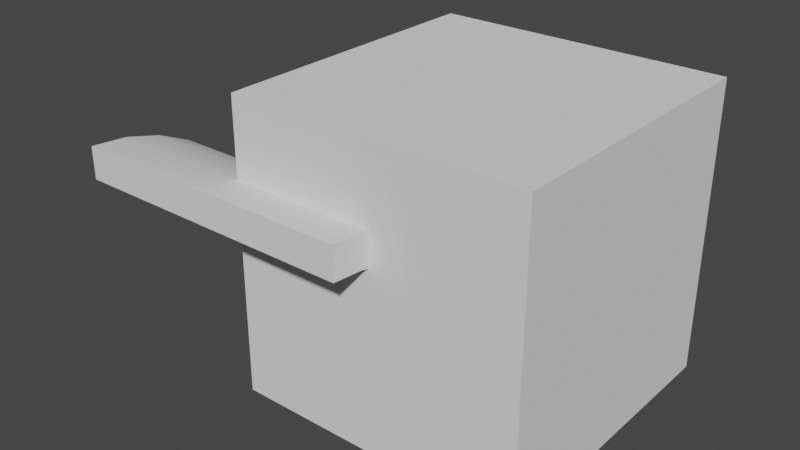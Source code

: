 # Source: CurvedHole.blend  (saved by Blender 2.82.7; exported with 4.5.12 LTS)
import bpy
from mathutils import Matrix  # noqa: F401  (used for matrix-valued properties, if any)

bpy.ops.wm.read_factory_settings(use_empty=True)
scene = bpy.context.scene
scene.name = 'Scene'

# ---- collections
col_collection = bpy.data.collections.new('Collection'); scene.collection.children.link(col_collection)

# ---- node groups
ng_auto_smooth = bpy.data.node_groups.new('Auto Smooth', 'GeometryNodeTree')
_s = ng_auto_smooth.interface.new_socket(name='Geometry', in_out='OUTPUT', socket_type='NodeSocketGeometry')
_s = ng_auto_smooth.interface.new_socket(name='Geometry', in_out='INPUT', socket_type='NodeSocketGeometry')
_s = ng_auto_smooth.interface.new_socket(name='Angle', in_out='INPUT', socket_type='NodeSocketFloat')
_s.subtype = 'ANGLE'
_s.min_value = 0.0
_s.max_value = 3.142
ng_auto_smooth.is_modifier = True
_N = ng_auto_smooth.nodes; _L = ng_auto_smooth.links
n0 = _N.new('NodeGroupOutput'); n0.name = 'Group Output'; n0.location = (480, -100)
n1 = _N.new('NodeGroupInput'); n1.name = 'Group Input'; n1.location = (-420, -300)
n2 = _N.new('NodeGroupInput'); n2.name = 'Group Input.001'; n2.location = (-60, -100)
n3 = _N.new('GeometryNodeSetShadeSmooth'); n3.name = 'Set Shade Smooth'; n3.location = (120, -100)
n3.domain = 'EDGE'
n4 = _N.new('GeometryNodeSetShadeSmooth'); n4.name = 'Set Shade Smooth.001'; n4.location = (300, -100)
n5 = _N.new('GeometryNodeInputMeshEdgeAngle'); n5.name = 'Edge Angle'; n5.location = (-420, -220)
n6 = _N.new('GeometryNodeInputEdgeSmooth'); n6.name = 'Is Edge Smooth'; n6.location = (-60, -160)
n7 = _N.new('GeometryNodeInputShadeSmooth'); n7.name = 'Is Face Smooth'; n7.location = (-240, -340)
n8 = _N.new('FunctionNodeBooleanMath'); n8.name = 'Boolean Math'; n8.location = (-60, -220)
n9 = _N.new('FunctionNodeCompare'); n9.name = 'Compare'; n9.location = (-240, -180)
n9.operation = 'LESS_EQUAL'
_L.new(n5.outputs[0], n9.inputs[0])
_L.new(n4.outputs[0], n0.inputs[0])
_L.new(n1.outputs[1], n9.inputs[1])
_L.new(n9.outputs[0], n8.inputs[0])
_L.new(n7.outputs[0], n8.inputs[1])
_L.new(n2.outputs[0], n3.inputs[0])
_L.new(n6.outputs[0], n3.inputs[1])
_L.new(n3.outputs[0], n4.inputs[0])
_L.new(n8.outputs[0], n3.inputs[2])
n0.is_active_output = True

# ---- world
world_world = bpy.data.worlds.new('World'); scene.world = world_world
world_world.use_nodes = True; world_world.node_tree.nodes.clear()
_N = world_world.node_tree.nodes; _L = world_world.node_tree.links
n0 = _N.new('ShaderNodeOutputWorld'); n0.name = 'World Output'; n0.location = (300, 300)
n1 = _N.new('ShaderNodeBackground'); n1.name = 'Background'; n1.location = (10, 300)
n1.inputs[0].default_value = (0.05088, 0.05088, 0.05088, 1.0)
_L.new(n1.outputs[0], n0.inputs[0])
n0.is_active_output = True
world_world.color = (0.05088, 0.05088, 0.05088)
world_world.use_sun_shadow = False
world_world.sun_shadow_jitter_overblur = 0.0

# ---- meshes
me_plane_001 = bpy.data.meshes.new('Plane.001')
me_plane_001.from_pydata([(-0.5, -2.225e-07, 1.0), (-0.5, -2.225e-07, 0.0), (0.5, 1.033e-07, 1.0), (0.5, 1.033e-07, 0.0), (-0.5, 0.1111, 1.0), (-0.5, 0.1111, 0.0), (-0.5, -2.225e-07, 0.8889), (-0.5, -2.225e-07, 0.7778), (-0.5, -2.225e-07, 0.6667), (-0.5, -2.225e-07, 0.5556), (-0.5, -2.225e-07, 0.4444), (-0.5, -2.225e-07, 0.3333), (-0.5, -2.225e-07, 0.2222), (-0.5, -2.225e-07, 0.1111), (0.3889, 6.711e-08, 1.0), (0.2778, 3.091e-08, 1.0), (0.1667, -5.298e-09, 1.0), (0.05556, -4.15e-08, 1.0), (-0.05556, -7.771e-08, 1.0), (-0.1667, -1.139e-07, 1.0), (-0.2778, -1.501e-07, 1.0), (-0.3889, -1.863e-07, 1.0), (-0.3889, -1.863e-07, 0.0), (-0.2778, -1.501e-07, 0.0), (-0.1667, -1.139e-07, 0.0), (-0.05556, -7.771e-08, 0.0), (0.05556, -4.15e-08, 0.0), (0.1667, -5.298e-09, 0.0), (0.2778, 3.091e-08, 0.0), (0.3889, 6.711e-08, 0.0), (0.5, 1.033e-07, 0.8889), (0.5, 1.033e-07, 0.7778), (0.5, 1.033e-07, 0.6667), (0.5, 1.033e-07, 0.5556), (0.5, 1.033e-07, 0.4444), (0.5, 1.033e-07, 0.3333), (0.5, 1.033e-07, 0.2222), (0.5, 1.033e-07, 0.1111), (0.5, 0.1111, 1.0), (0.5, 0.1111, 0.0), (-0.3889, 0.1111, 1.0), (-0.2778, 0.1111, 1.0), (-0.1667, 0.1111, 1.0), (-0.05556, 0.1111, 1.0), (0.05556, 0.1111, 1.0), (0.1667, 0.1111, 1.0), (0.2778, 0.1111, 1.0), (0.3889, 0.1111, 1.0), (0.3889, 0.1111, 0.0), (0.2778, 0.1111, 0.0), (0.1667, 0.1111, 0.0), (0.05556, 0.1111, 0.0), (-0.05556, 0.1111, 0.0), (-0.1667, 0.1111, 0.0), (-0.2778, 0.1111, 0.0), (-0.3889, 0.1111, 0.0), (-0.5, 0.1111, 0.1111), (-0.5, 0.1111, 0.2222), (-0.5, 0.1111, 0.3333), (-0.5, 0.1111, 0.4444), (-0.5, 0.1111, 0.5556), (-0.5, 0.1111, 0.6667), (-0.5, 0.1111, 0.7778), (-0.5, 0.1111, 0.8889), (0.3889, 6.711e-08, 0.1111), (0.2778, 3.091e-08, 0.1111), (0.1667, -5.298e-09, 0.1111), (0.05556, -4.15e-08, 0.1111), (-0.05556, -7.771e-08, 0.1111), (-0.1667, -1.139e-07, 0.1111), (-0.2778, -1.501e-07, 0.1111), (-0.3889, -1.863e-07, 0.1111), (0.3889, 6.711e-08, 0.2222), (0.2778, 3.091e-08, 0.2222), (0.1667, -5.298e-09, 0.2222), (0.05556, -4.15e-08, 0.2222), (-0.05556, -7.771e-08, 0.2222), (-0.1667, -1.139e-07, 0.2222), (-0.2778, -1.501e-07, 0.2222), (-0.3889, -1.863e-07, 0.2222), (0.3889, 6.711e-08, 0.3333), (0.2778, 3.091e-08, 0.3333), (0.1667, -5.298e-09, 0.3333), (0.05556, -4.15e-08, 0.3333), (-0.05556, -7.771e-08, 0.3333), (-0.1667, -1.139e-07, 0.3333), (-0.2778, -1.501e-07, 0.3333), (-0.3889, -1.863e-07, 0.3333), (0.3889, 6.711e-08, 0.4444), (0.2778, 3.091e-08, 0.4444), (0.1667, -5.298e-09, 0.4444), (0.05556, -4.15e-08, 0.4444), (-0.05556, -7.771e-08, 0.4444), (-0.1667, -1.139e-07, 0.4444), (-0.2778, -1.501e-07, 0.4444), (-0.3889, -1.863e-07, 0.4444), (0.3889, 6.711e-08, 0.5556), (0.2778, 3.091e-08, 0.5556), (0.1667, -5.298e-09, 0.5556), (0.05556, -4.15e-08, 0.5556), (-0.05556, -7.771e-08, 0.5556), (-0.1667, -1.139e-07, 0.5556), (-0.2778, -1.501e-07, 0.5556), (-0.3889, -1.863e-07, 0.5556), (0.3889, 6.711e-08, 0.6667), (0.2778, 3.091e-08, 0.6667), (0.1667, -5.298e-09, 0.6667), (0.05556, -4.15e-08, 0.6667), (-0.05556, -7.771e-08, 0.6667), (-0.1667, -1.139e-07, 0.6667), (-0.2778, -1.501e-07, 0.6667), (-0.3889, -1.863e-07, 0.6667), (0.3889, 6.711e-08, 0.7778), (0.2778, 3.091e-08, 0.7778), (0.1667, -5.298e-09, 0.7778), (0.05556, -4.15e-08, 0.7778), (-0.05556, -7.771e-08, 0.7778), (-0.1667, -1.139e-07, 0.7778), (-0.2778, -1.501e-07, 0.7778), (-0.3889, -1.863e-07, 0.7778), (0.3889, 6.711e-08, 0.8889), (0.2778, 3.091e-08, 0.8889), (0.1667, -5.298e-09, 0.8889), (0.05556, -4.15e-08, 0.8889), (-0.05556, -7.771e-08, 0.8889), (-0.1667, -1.139e-07, 0.8889), (-0.2778, -1.501e-07, 0.8889), (-0.3889, -1.863e-07, 0.8889), (0.5, 0.1111, 0.1111), (0.5, 0.1111, 0.2222), (0.5, 0.1111, 0.3333), (0.5, 0.1111, 0.4444), (0.5, 0.1111, 0.5556), (0.5, 0.1111, 0.6667), (0.5, 0.1111, 0.7778), (0.5, 0.1111, 0.8889), (-0.3889, 0.1111, 0.8889), (-0.2778, 0.1111, 0.8889), (-0.1667, 0.1111, 0.8889), (-0.05556, 0.1111, 0.8889), (0.05556, 0.1111, 0.8889), (0.1667, 0.1111, 0.8889), (0.2778, 0.1111, 0.8889), (0.3889, 0.1111, 0.8889), (-0.3889, 0.1111, 0.7778), (-0.2778, 0.1111, 0.7778), (-0.1667, 0.1111, 0.7778), (-0.05556, 0.1111, 0.7778), (0.05556, 0.1111, 0.7778), (0.1667, 0.1111, 0.7778), (0.2778, 0.1111, 0.7778), (0.3889, 0.1111, 0.7778), (-0.3889, 0.1111, 0.6667), (-0.2778, 0.1111, 0.6667), (-0.1667, 0.1111, 0.6667), (-0.05556, 0.1111, 0.6667), (0.05556, 0.1111, 0.6667), (0.1667, 0.1111, 0.6667), (0.2778, 0.1111, 0.6667), (0.3889, 0.1111, 0.6667), (-0.3889, 0.1111, 0.5556), (-0.2778, 0.1111, 0.5556), (-0.1667, 0.1111, 0.5556), (-0.05556, 0.1111, 0.5556), (0.05556, 0.1111, 0.5556), (0.1667, 0.1111, 0.5556), (0.2778, 0.1111, 0.5556), (0.3889, 0.1111, 0.5556), (-0.3889, 0.1111, 0.4444), (-0.2778, 0.1111, 0.4444), (-0.1667, 0.1111, 0.4444), (-0.05556, 0.1111, 0.4444), (0.05556, 0.1111, 0.4444), (0.1667, 0.1111, 0.4444), (0.2778, 0.1111, 0.4444), (0.3889, 0.1111, 0.4444), (-0.3889, 0.1111, 0.3333), (-0.2778, 0.1111, 0.3333), (-0.1667, 0.1111, 0.3333), (-0.05556, 0.1111, 0.3333), (0.05556, 0.1111, 0.3333), (0.1667, 0.1111, 0.3333), (0.2778, 0.1111, 0.3333), (0.3889, 0.1111, 0.3333), (-0.3889, 0.1111, 0.2222), (-0.2778, 0.1111, 0.2222), (-0.1667, 0.1111, 0.2222), (-0.05556, 0.1111, 0.2222), (0.05556, 0.1111, 0.2222), (0.1667, 0.1111, 0.2222), (0.2778, 0.1111, 0.2222), (0.3889, 0.1111, 0.2222), (-0.3889, 0.1111, 0.1111), (-0.2778, 0.1111, 0.1111), (-0.1667, 0.1111, 0.1111), (-0.05556, 0.1111, 0.1111), (0.05556, 0.1111, 0.1111), (0.1667, 0.1111, 0.1111), (0.2778, 0.1111, 0.1111), (0.3889, 0.1111, 0.1111)], [], [(135, 38, 2, 30), (127, 21, 0, 6), (0, 21, 40, 4), (21, 20, 41, 40), (20, 19, 42, 41), (19, 18, 43, 42), (18, 17, 44, 43), (17, 16, 45, 44), (16, 15, 46, 45), (15, 14, 47, 46), (14, 2, 38, 47), (3, 29, 48, 39), (29, 28, 49, 48), (28, 27, 50, 49), (27, 26, 51, 50), (26, 25, 52, 51), (25, 24, 53, 52), (24, 23, 54, 53), (23, 22, 55, 54), (22, 1, 5, 55), (1, 13, 56, 5), (13, 12, 57, 56), (12, 11, 58, 57), (11, 10, 59, 58), (10, 9, 60, 59), (9, 8, 61, 60), (8, 7, 62, 61), (7, 6, 63, 62), (6, 0, 4, 63), (22, 71, 13, 1), (71, 79, 12, 13), (79, 87, 11, 12), (87, 95, 10, 11), (95, 103, 9, 10), (103, 111, 8, 9), (111, 119, 7, 8), (119, 127, 6, 7), (3, 37, 64, 29), (29, 64, 65, 28), (28, 65, 66, 27), (27, 66, 67, 26), (26, 67, 68, 25), (25, 68, 69, 24), (24, 69, 70, 23), (23, 70, 71, 22), (37, 36, 72, 64), (64, 72, 73, 65), (65, 73, 74, 66), (66, 74, 75, 67), (67, 75, 76, 68), (68, 76, 77, 69), (69, 77, 78, 70), (70, 78, 79, 71), (36, 35, 80, 72), (72, 80, 81, 73), (73, 81, 82, 74), (74, 82, 83, 75), (75, 83, 84, 76), (76, 84, 85, 77), (77, 85, 86, 78), (78, 86, 87, 79), (35, 34, 88, 80), (80, 88, 89, 81), (81, 89, 90, 82), (82, 90, 91, 83), (83, 91, 92, 84), (84, 92, 93, 85), (85, 93, 94, 86), (86, 94, 95, 87), (34, 33, 96, 88), (88, 96, 97, 89), (89, 97, 98, 90), (90, 98, 99, 91), (91, 99, 100, 92), (92, 100, 101, 93), (93, 101, 102, 94), (94, 102, 103, 95), (33, 32, 104, 96), (96, 104, 105, 97), (97, 105, 106, 98), (98, 106, 107, 99), (99, 107, 108, 100), (100, 108, 109, 101), (101, 109, 110, 102), (102, 110, 111, 103), (32, 31, 112, 104), (104, 112, 113, 105), (105, 113, 114, 106), (106, 114, 115, 107), (107, 115, 116, 108), (108, 116, 117, 109), (109, 117, 118, 110), (110, 118, 119, 111), (31, 30, 120, 112), (112, 120, 121, 113), (113, 121, 122, 114), (114, 122, 123, 115), (115, 123, 124, 116), (116, 124, 125, 117), (117, 125, 126, 118), (118, 126, 127, 119), (30, 2, 14, 120), (120, 14, 15, 121), (121, 15, 16, 122), (122, 16, 17, 123), (123, 17, 18, 124), (124, 18, 19, 125), (125, 19, 20, 126), (126, 20, 21, 127), (39, 128, 37, 3), (128, 129, 36, 37), (129, 130, 35, 36), (130, 131, 34, 35), (131, 132, 33, 34), (132, 133, 32, 33), (133, 134, 31, 32), (134, 135, 30, 31), (40, 136, 63, 4), (136, 144, 62, 63), (144, 152, 61, 62), (152, 160, 60, 61), (160, 168, 59, 60), (168, 176, 58, 59), (176, 184, 57, 58), (184, 192, 56, 57), (192, 55, 5, 56), (41, 137, 136, 40), (137, 145, 144, 136), (145, 153, 152, 144), (153, 161, 160, 152), (161, 169, 168, 160), (169, 177, 176, 168), (177, 185, 184, 176), (185, 193, 192, 184), (193, 54, 55, 192), (42, 138, 137, 41), (138, 146, 145, 137), (146, 154, 153, 145), (154, 162, 161, 153), (162, 170, 169, 161), (170, 178, 177, 169), (178, 186, 185, 177), (186, 194, 193, 185), (194, 53, 54, 193), (43, 139, 138, 42), (139, 147, 146, 138), (147, 155, 154, 146), (155, 163, 162, 154), (163, 171, 170, 162), (171, 179, 178, 170), (179, 187, 186, 178), (187, 195, 194, 186), (195, 52, 53, 194), (44, 140, 139, 43), (140, 148, 147, 139), (148, 156, 155, 147), (156, 164, 163, 155), (164, 172, 171, 163), (172, 180, 179, 171), (180, 188, 187, 179), (188, 196, 195, 187), (196, 51, 52, 195), (45, 141, 140, 44), (141, 149, 148, 140), (149, 157, 156, 148), (157, 165, 164, 156), (165, 173, 172, 164), (173, 181, 180, 172), (181, 189, 188, 180), (189, 197, 196, 188), (197, 50, 51, 196), (46, 142, 141, 45), (142, 150, 149, 141), (150, 158, 157, 149), (158, 166, 165, 157), (166, 174, 173, 165), (174, 182, 181, 173), (182, 190, 189, 181), (190, 198, 197, 189), (198, 49, 50, 197), (47, 143, 142, 46), (143, 151, 150, 142), (151, 159, 158, 150), (159, 167, 166, 158), (167, 175, 174, 166), (175, 183, 182, 174), (183, 191, 190, 182), (191, 199, 198, 190), (199, 48, 49, 198), (38, 135, 143, 47), (135, 134, 151, 143), (134, 133, 159, 151), (133, 132, 167, 159), (132, 131, 175, 167), (131, 130, 183, 175), (130, 129, 191, 183), (129, 128, 199, 191), (128, 39, 48, 199)])
me_plane_001.polygons.foreach_set('use_smooth', [True] * 198)
_uv = me_plane_001.uv_layers.new(name='UVMap')
_uv.uv.foreach_set('vector', [0.8889, 3.337e-05, 1.0, 3.34e-05, 1.0, 0.1111, 0.8889, 0.1111, 0.1111, 0.1111, 0.0, 0.1111, 0.0, 2.086e-07, 0.1111, 1.788e-07, 3.314e-05, 3.265e-05, 3.313e-05, 0.1111, -0.1111, 0.1111, -0.1111, 3.265e-05, 3.313e-05, 0.1111, 3.314e-05, 0.2222, -0.1111, 0.2222, -0.1111, 0.1111, 3.314e-05, 0.2222, 3.313e-05, 0.3333, -0.1111, 0.3333, -0.1111, 0.2222, 3.313e-05, 0.3333, 3.313e-05, 0.4444, -0.1111, 0.4444, -0.1111, 0.3333, 3.313e-05, 0.4444, 3.312e-05, 0.5556, -0.1111, 0.5556, -0.1111, 0.4444, 3.312e-05, 0.5556, 3.313e-05, 0.6667, -0.1111, 0.6667, -0.1111, 0.5556, 3.313e-05, 0.6667, 3.313e-05, 0.7778, -0.1111, 0.7778, -0.1111, 0.6667, 3.313e-05, 0.7778, 3.313e-05, 0.8889, -0.1111, 0.8889, -0.1111, 0.7778, 3.313e-05, 0.8889, 3.313e-05, 1.0, -0.1111, 1.0, -0.1111, 0.8889, -0.1111, 1.0, -0.1111, 0.8889, 3.316e-05, 0.8889, 3.318e-05, 1.0, -0.1111, 0.8889, -0.1111, 0.7778, 3.313e-05, 0.7778, 3.316e-05, 0.8889, -0.1111, 0.7778, -0.1111, 0.6667, 3.312e-05, 0.6667, 3.313e-05, 0.7778, -0.1111, 0.6667, -0.1111, 0.5556, 3.311e-05, 0.5556, 3.312e-05, 0.6667, -0.1111, 0.5556, -0.1111, 0.4444, 3.311e-05, 0.4444, 3.311e-05, 0.5556, -0.1111, 0.4444, -0.1111, 0.3333, 3.31e-05, 0.3333, 3.311e-05, 0.4444, -0.1111, 0.3333, -0.1111, 0.2222, 3.31e-05, 0.2222, 3.31e-05, 0.3333, -0.1111, 0.2222, -0.1111, 0.1111, 3.31e-05, 0.1111, 3.31e-05, 0.2222, -0.1111, 0.1111, -0.1111, 3.271e-05, 3.313e-05, 3.271e-05, 3.31e-05, 0.1111, 3.363e-05, 1.0, 3.352e-05, 0.8889, 0.1111, 0.8889, 0.1111, 1.0, 3.352e-05, 0.8889, 3.348e-05, 0.7778, 0.1111, 0.7778, 0.1111, 0.8889, 3.348e-05, 0.7778, 3.344e-05, 0.6667, 0.1111, 0.6667, 0.1111, 0.7778, 3.344e-05, 0.6667, 3.339e-05, 0.5556, 0.1111, 0.5556, 0.1111, 0.6667, 3.339e-05, 0.5556, 3.335e-05, 0.4444, 0.1111, 0.4444, 0.1111, 0.5556, 3.335e-05, 0.4444, 3.335e-05, 0.3333, 0.1111, 0.3333, 0.1111, 0.4444, 3.335e-05, 0.3333, 3.333e-05, 0.2222, 0.1111, 0.2222, 0.1111, 0.3333, 3.333e-05, 0.2222, 3.338e-05, 0.1111, 0.1111, 0.1111, 0.1111, 0.2222, 3.338e-05, 0.1111, 3.341e-05, 3.333e-05, 0.1111, 3.351e-05, 0.1111, 0.1111, 1.0, 0.1111, 0.8889, 0.1111, 0.8889, 0.0, 1.0, 0.0, 0.8889, 0.1111, 0.7778, 0.1111, 0.7778, 0.0, 0.8889, 0.0, 0.7778, 0.1111, 0.6667, 0.1111, 0.6667, 0.0, 0.7778, 0.0, 0.6667, 0.1111, 0.5556, 0.1111, 0.5556, 8.941e-08, 0.6667, 0.0, 0.5556, 0.1111, 0.4444, 0.1111, 0.4444, 1.192e-07, 0.5556, 8.941e-08, 0.4444, 0.1111, 0.3333, 0.1111, 0.3333, 1.49e-07, 0.4444, 1.192e-07, 0.3333, 0.1111, 0.2222, 0.1111, 0.2222, 1.49e-07, 0.3333, 1.49e-07, 0.2222, 0.1111, 0.1111, 0.1111, 0.1111, 1.788e-07, 0.2222, 1.49e-07, 1.0, 1.0, 0.8889, 1.0, 0.8889, 0.8889, 1.0, 0.8889, 1.0, 0.8889, 0.8889, 0.8889, 0.8889, 0.7778, 1.0, 0.7778, 1.0, 0.7778, 0.8889, 0.7778, 0.8889, 0.6667, 1.0, 0.6667, 1.0, 0.6667, 0.8889, 0.6667, 0.8889, 0.5556, 1.0, 0.5556, 1.0, 0.5556, 0.8889, 0.5556, 0.8889, 0.4444, 1.0, 0.4444, 1.0, 0.4444, 0.8889, 0.4444, 0.8889, 0.3333, 1.0, 0.3333, 1.0, 0.3333, 0.8889, 0.3333, 0.8889, 0.2222, 1.0, 0.2222, 1.0, 0.2222, 0.8889, 0.2222, 0.8889, 0.1111, 1.0, 0.1111, 0.8889, 1.0, 0.7778, 1.0, 0.7778, 0.8889, 0.8889, 0.8889, 0.8889, 0.8889, 0.7778, 0.8889, 0.7778, 0.7778, 0.8889, 0.7778, 0.8889, 0.7778, 0.7778, 0.7778, 0.7778, 0.6667, 0.8889, 0.6667, 0.8889, 0.6667, 0.7778, 0.6667, 0.7778, 0.5556, 0.8889, 0.5556, 0.8889, 0.5556, 0.7778, 0.5556, 0.7778, 0.4444, 0.8889, 0.4444, 0.8889, 0.4444, 0.7778, 0.4444, 0.7778, 0.3333, 0.8889, 0.3333, 0.8889, 0.3333, 0.7778, 0.3333, 0.7778, 0.2222, 0.8889, 0.2222, 0.8889, 0.2222, 0.7778, 0.2222, 0.7778, 0.1111, 0.8889, 0.1111, 0.7778, 1.0, 0.6667, 1.0, 0.6667, 0.8889, 0.7778, 0.8889, 0.7778, 0.8889, 0.6667, 0.8889, 0.6667, 0.7778, 0.7778, 0.7778, 0.7778, 0.7778, 0.6667, 0.7778, 0.6667, 0.6667, 0.7778, 0.6667, 0.7778, 0.6667, 0.6667, 0.6667, 0.6667, 0.5556, 0.7778, 0.5556, 0.7778, 0.5556, 0.6667, 0.5556, 0.6667, 0.4444, 0.7778, 0.4444, 0.7778, 0.4444, 0.6667, 0.4444, 0.6667, 0.3333, 0.7778, 0.3333, 0.7778, 0.3333, 0.6667, 0.3333, 0.6667, 0.2222, 0.7778, 0.2222, 0.7778, 0.2222, 0.6667, 0.2222, 0.6667, 0.1111, 0.7778, 0.1111, 0.6667, 1.0, 0.5556, 1.0, 0.5556, 0.8889, 0.6667, 0.8889, 0.6667, 0.8889, 0.5556, 0.8889, 0.5556, 0.7778, 0.6667, 0.7778, 0.6667, 0.7778, 0.5556, 0.7778, 0.5556, 0.6667, 0.6667, 0.6667, 0.6667, 0.6667, 0.5556, 0.6667, 0.5556, 0.5556, 0.6667, 0.5556, 0.6667, 0.5556, 0.5556, 0.5556, 0.5556, 0.4444, 0.6667, 0.4444, 0.6667, 0.4444, 0.5556, 0.4444, 0.5556, 0.3333, 0.6667, 0.3333, 0.6667, 0.3333, 0.5556, 0.3333, 0.5556, 0.2222, 0.6667, 0.2222, 0.6667, 0.2222, 0.5556, 0.2222, 0.5556, 0.1111, 0.6667, 0.1111, 0.5556, 1.0, 0.4444, 1.0, 0.4444, 0.8889, 0.5556, 0.8889, 0.5556, 0.8889, 0.4444, 0.8889, 0.4444, 0.7778, 0.5556, 0.7778, 0.5556, 0.7778, 0.4444, 0.7778, 0.4444, 0.6667, 0.5556, 0.6667, 0.5556, 0.6667, 0.4444, 0.6667, 0.4444, 0.5556, 0.5556, 0.5556, 0.5556, 0.5556, 0.4444, 0.5556, 0.4444, 0.4444, 0.5556, 0.4444, 0.5556, 0.4444, 0.4444, 0.4444, 0.4444, 0.3333, 0.5556, 0.3333, 0.5556, 0.3333, 0.4444, 0.3333, 0.4444, 0.2222, 0.5556, 0.2222, 0.5556, 0.2222, 0.4444, 0.2222, 0.4444, 0.1111, 0.5556, 0.1111, 0.4444, 1.0, 0.3333, 1.0, 0.3333, 0.8889, 0.4444, 0.8889, 0.4444, 0.8889, 0.3333, 0.8889, 0.3333, 0.7778, 0.4444, 0.7778, 0.4444, 0.7778, 0.3333, 0.7778, 0.3333, 0.6667, 0.4444, 0.6667, 0.4444, 0.6667, 0.3333, 0.6667, 0.3333, 0.5556, 0.4444, 0.5556, 0.4444, 0.5556, 0.3333, 0.5556, 0.3333, 0.4444, 0.4444, 0.4444, 0.4444, 0.4444, 0.3333, 0.4444, 0.3333, 0.3333, 0.4444, 0.3333, 0.4444, 0.3333, 0.3333, 0.3333, 0.3333, 0.2222, 0.4444, 0.2222, 0.4444, 0.2222, 0.3333, 0.2222, 0.3333, 0.1111, 0.4444, 0.1111, 0.3333, 1.0, 0.2222, 1.0, 0.2222, 0.8889, 0.3333, 0.8889, 0.3333, 0.8889, 0.2222, 0.8889, 0.2222, 0.7778, 0.3333, 0.7778, 0.3333, 0.7778, 0.2222, 0.7778, 0.2222, 0.6667, 0.3333, 0.6667, 0.3333, 0.6667, 0.2222, 0.6667, 0.2222, 0.5556, 0.3333, 0.5556, 0.3333, 0.5556, 0.2222, 0.5556, 0.2222, 0.4444, 0.3333, 0.4444, 0.3333, 0.4444, 0.2222, 0.4444, 0.2222, 0.3333, 0.3333, 0.3333, 0.3333, 0.3333, 0.2222, 0.3333, 0.2222, 0.2222, 0.3333, 0.2222, 0.3333, 0.2222, 0.2222, 0.2222, 0.2222, 0.1111, 0.3333, 0.1111, 0.2222, 1.0, 0.1111, 1.0, 0.1111, 0.8889, 0.2222, 0.8889, 0.2222, 0.8889, 0.1111, 0.8889, 0.1111, 0.7778, 0.2222, 0.7778, 0.2222, 0.7778, 0.1111, 0.7778, 0.1111, 0.6667, 0.2222, 0.6667, 0.2222, 0.6667, 0.1111, 0.6667, 0.1111, 0.5556, 0.2222, 0.5556, 0.2222, 0.5556, 0.1111, 0.5556, 0.1111, 0.4444, 0.2222, 0.4444, 0.2222, 0.4444, 0.1111, 0.4444, 0.1111, 0.3333, 0.2222, 0.3333, 0.2222, 0.3333, 0.1111, 0.3333, 0.1111, 0.2222, 0.2222, 0.2222, 0.2222, 0.2222, 0.1111, 0.2222, 0.1111, 0.1111, 0.2222, 0.1111, 0.1111, 1.0, 0.0, 1.0, 0.0, 0.8889, 0.1111, 0.8889, 0.1111, 0.8889, 0.0, 0.8889, 0.0, 0.7778, 0.1111, 0.7778, 0.1111, 0.7778, 0.0, 0.7778, 0.0, 0.6667, 0.1111, 0.6667, 0.1111, 0.6667, 0.0, 0.6667, 0.0, 0.5556, 0.1111, 0.5556, 0.1111, 0.5556, 0.0, 0.5556, 0.0, 0.4444, 0.1111, 0.4444, 0.1111, 0.4444, 0.0, 0.4444, 0.0, 0.3333, 0.1111, 0.3333, 0.1111, 0.3333, 0.0, 0.3333, 0.0, 0.2222, 0.1111, 0.2222, 0.1111, 0.2222, 0.0, 0.2222, 0.0, 0.1111, 0.1111, 0.1111, 3.333e-05, 3.35e-05, 0.1111, 3.347e-05, 0.1111, 0.1111, 3.336e-05, 0.1111, 0.1111, 3.347e-05, 0.2222, 3.345e-05, 0.2222, 0.1111, 0.1111, 0.1111, 0.2222, 3.345e-05, 0.3333, 3.341e-05, 0.3333, 0.1111, 0.2222, 0.1111, 0.3333, 3.341e-05, 0.4444, 3.338e-05, 0.4444, 0.1111, 0.3333, 0.1111, 0.4444, 3.338e-05, 0.5556, 3.335e-05, 0.5556, 0.1111, 0.4444, 0.1111, 0.5556, 3.335e-05, 0.6667, 3.333e-05, 0.6667, 0.1111, 0.5556, 0.1111, 0.6667, 3.333e-05, 0.7778, 3.334e-05, 0.7778, 0.1111, 0.6667, 0.1111, 0.7778, 3.334e-05, 0.8889, 3.337e-05, 0.8889, 0.1111, 0.7778, 0.1111, -0.1111, 0.1111, 0.04941, 0.105, 0.1111, 0.1111, -0.1111, 3.265e-05, 0.04941, 0.105, 0.08645, 0.1661, 0.1111, 0.2222, 0.1111, 0.1111, 0.08645, 0.1661, 0.09689, 0.2393, 0.1111, 0.3333, 0.1111, 0.2222, 0.09689, 0.2393, 0.09703, 0.3139, 0.1111, 0.4444, 0.1111, 0.3333, 0.09703, 0.3139, 0.09174, 0.3845, 0.1111, 0.5556, 0.1111, 0.4444, 0.09174, 0.3845, 0.08265, 0.4444, 0.1111, 0.6667, 0.1111, 0.5556, 0.08265, 0.4444, 0.06961, 0.4804, 0.1111, 0.7778, 0.1111, 0.6667, 0.06961, 0.4804, 0.04941, 0.4506, 0.1111, 0.8889, 0.1111, 0.7778, 0.04941, 0.4506, 3.31e-05, 0.1111, 0.1111, 1.0, 0.1111, 0.8889, -0.1111, 0.2222, 0.04043, 0.1729, 0.04941, 0.105, -0.1111, 0.1111, 0.04043, 0.1729, 0.08645, 0.1976, 0.08645, 0.1661, 0.04941, 0.105, 0.08645, 0.1976, 0.09956, 0.2431, 0.09689, 0.2393, 0.08645, 0.1661, 0.09956, 0.2431, 0.09807, 0.2949, 0.09703, 0.3139, 0.09689, 0.2393, 0.09807, 0.2949, 0.08863, 0.3457, 0.09174, 0.3845, 0.09703, 0.3139, 0.08863, 0.3457, 0.0741, 0.3889, 0.08265, 0.4444, 0.09174, 0.3845, 0.0741, 0.3889, 0.05559, 0.4136, 0.06961, 0.4804, 0.08265, 0.4444, 0.05559, 0.4136, 0.03258, 0.3928, 0.04941, 0.4506, 0.06961, 0.4804, 0.03258, 0.3928, 3.31e-05, 0.2222, 3.31e-05, 0.1111, 0.04941, 0.4506, -0.1111, 0.3333, 0.04561, 0.2536, 0.04043, 0.1729, -0.1111, 0.2222, 0.04561, 0.2536, 0.09725, 0.2523, 0.08645, 0.1976, 0.04043, 0.1729, 0.09725, 0.2523, 0.1111, 0.2778, 0.09956, 0.2431, 0.08645, 0.1976, 0.1111, 0.2778, 0.1072, 0.3139, 0.09807, 0.2949, 0.09956, 0.2431, 0.1072, 0.3139, 0.09359, 0.3528, 0.08863, 0.3457, 0.09807, 0.2949, 0.09359, 0.3528, 0.0741, 0.3889, 0.0741, 0.3889, 0.08863, 0.3457, 0.0741, 0.3889, 0.05096, 0.4144, 0.05559, 0.4136, 0.0741, 0.3889, 0.05096, 0.4144, 0.02567, 0.4131, 0.03258, 0.3928, 0.05559, 0.4136, 0.02567, 0.4131, 3.31e-05, 0.3333, 3.31e-05, 0.2222, 0.03258, 0.3928, -0.1111, 0.4444, 0.05999, 0.3351, 0.04561, 0.2536, -0.1111, 0.3333, 0.05999, 0.3351, 0.1169, 0.3123, 0.09725, 0.2523, 0.04561, 0.2536, 0.1169, 0.3123, 0.1306, 0.3216, 0.1111, 0.2778, 0.09725, 0.2523, 0.1306, 0.3216, 0.1235, 0.3457, 0.1072, 0.3139, 0.1111, 0.2778, 0.1235, 0.3457, 0.105, 0.3766, 0.09359, 0.3528, 0.1072, 0.3139, 0.105, 0.3766, 0.07995, 0.4094, 0.0741, 0.3889, 0.09359, 0.3528, 0.07995, 0.4094, 0.05159, 0.4394, 0.05096, 0.4144, 0.0741, 0.3889, 0.05159, 0.4394, 0.02296, 0.4586, 0.02567, 0.4131, 0.05096, 0.4144, 0.02296, 0.4586, 3.311e-05, 0.4444, 3.31e-05, 0.3333, 0.02567, 0.4131, -0.1111, 0.5556, 0.08468, 0.4109, 0.05999, 0.3351, -0.1111, 0.4444, 0.08468, 0.4109, 0.1474, 0.3675, 0.1169, 0.3123, 0.05999, 0.3351, 0.1474, 0.3675, 0.1599, 0.3626, 0.1306, 0.3216, 0.1169, 0.3123, 0.1599, 0.3626, 0.1482, 0.3766, 0.1235, 0.3457, 0.1306, 0.3216, 0.1482, 0.3766, 0.1235, 0.4012, 0.105, 0.3766, 0.1235, 0.3457, 0.1235, 0.4012, 0.09165, 0.4328, 0.07995, 0.4094, 0.105, 0.3766, 0.09165, 0.4328, 0.05667, 0.4691, 0.05159, 0.4394, 0.07995, 0.4094, 0.05667, 0.4691, 0.02296, 0.5097, 0.02296, 0.4586, 0.05159, 0.4394, 0.02296, 0.5097, 3.311e-05, 0.5556, 3.311e-05, 0.4444, 0.02296, 0.4586, -0.1111, 0.6667, 0.1254, 0.4729, 0.08468, 0.4109, -0.1111, 0.5556, 0.1254, 0.4729, 0.1945, 0.4074, 0.1474, 0.3675, 0.08468, 0.4109, 0.1945, 0.4074, 0.2037, 0.3889, 0.1599, 0.3626, 0.1474, 0.3675, 0.2037, 0.3889, 0.1852, 0.3938, 0.1482, 0.3766, 0.1599, 0.3626, 0.1852, 0.3938, 0.1521, 0.4133, 0.1235, 0.4012, 0.1482, 0.3766, 0.1521, 0.4133, 0.1111, 0.4444, 0.09165, 0.4328, 0.1235, 0.4012, 0.1111, 0.4444, 0.06716, 0.4884, 0.05667, 0.4691, 0.09165, 0.4328, 0.06716, 0.4884, 0.02567, 0.5527, 0.02296, 0.5097, 0.05667, 0.4691, 0.02567, 0.5527, 3.312e-05, 0.6667, 3.311e-05, 0.5556, 0.02296, 0.5097, -0.1111, 0.7778, 0.1976, 0.5039, 0.1254, 0.4729, -0.1111, 0.6667, 0.1976, 0.5039, 0.2716, 0.4136, 0.1945, 0.4074, 0.1254, 0.4729, 0.2716, 0.4136, 0.2732, 0.382, 0.2037, 0.3889, 0.1945, 0.4074, 0.2732, 0.382, 0.2433, 0.3784, 0.1852, 0.3938, 0.2037, 0.3889, 0.2433, 0.3784, 0.1976, 0.3929, 0.1521, 0.4133, 0.1852, 0.3938, 0.1976, 0.3929, 0.1435, 0.4236, 0.1111, 0.4444, 0.1521, 0.4133, 0.1435, 0.4236, 0.08645, 0.4753, 0.06716, 0.4884, 0.1111, 0.4444, 0.08645, 0.4753, 0.03258, 0.5668, 0.02567, 0.5527, 0.06716, 0.4884, 0.03258, 0.5668, 3.313e-05, 0.7778, 3.312e-05, 0.6667, 0.02567, 0.5527, -0.1111, 0.8889, 0.3519, 0.4506, 0.1976, 0.5039, -0.1111, 0.7778, 0.3519, 0.4506, 0.4164, 0.339, 0.2716, 0.4136, 0.1976, 0.5039, 0.4164, 0.339, 0.396, 0.2992, 0.2732, 0.382, 0.2716, 0.4136, 0.396, 0.2992, 0.3439, 0.2893, 0.2433, 0.3784, 0.2732, 0.382, 0.3439, 0.2893, 0.2769, 0.2981, 0.1976, 0.3929, 0.2433, 0.3784, 0.2769, 0.2981, 0.2023, 0.3248, 0.1435, 0.4236, 0.1976, 0.3929, 0.2023, 0.3248, 0.1246, 0.3782, 0.08645, 0.4753, 0.1435, 0.4236, 0.1246, 0.3782, 0.04941, 0.4938, 0.03258, 0.5668, 0.08645, 0.4753, 0.04941, 0.4938, 3.316e-05, 0.8889, 3.313e-05, 0.7778, 0.03258, 0.5668, -0.1111, 1.0, 0.8889, 3.337e-05, 0.3519, 0.4506, -0.1111, 0.8889, 0.8889, 3.337e-05, 0.7778, 3.334e-05, 0.4164, 0.339, 0.3519, 0.4506, 0.7778, 3.334e-05, 0.6667, 3.333e-05, 0.396, 0.2992, 0.4164, 0.339, 0.6667, 3.333e-05, 0.5556, 3.335e-05, 0.3439, 0.2893, 0.396, 0.2992, 0.5556, 3.335e-05, 0.4444, 3.338e-05, 0.2769, 0.2981, 0.3439, 0.2893, 0.4444, 3.338e-05, 0.3333, 3.341e-05, 0.2023, 0.3248, 0.2769, 0.2981, 0.3333, 3.341e-05, 0.2222, 3.345e-05, 0.1246, 0.3782, 0.2023, 0.3248, 0.2222, 3.345e-05, 0.1111, 3.347e-05, 0.04941, 0.4938, 0.1246, 0.3782, 0.1111, 3.347e-05, 3.318e-05, 1.0, 3.316e-05, 0.8889, 0.04941, 0.4938])
me_plane_001.use_remesh_fix_poles = True
me_plane_001.use_remesh_preserve_attributes = False
me_plane_001.use_mirror_vertex_groups = False
me_plane_001.update()
me_cube = bpy.data.meshes.new('Cube')
me_cube.from_pydata([(-0.5, -0.5, -0.5), (-0.5, -0.5, 0.5), (-0.5, 0.5, -0.5), (-0.5, 0.5, 0.5), (0.5, -0.5, -0.5), (0.5, -0.5, 0.5), (0.5, 0.5, -0.5), (0.5, 0.5, 0.5)], [], [(0, 1, 3, 2), (2, 3, 7, 6), (6, 7, 5, 4), (4, 5, 1, 0), (2, 6, 4, 0), (7, 3, 1, 5)])
_uv = me_cube.uv_layers.new(name='UVMap')
_uv.uv.foreach_set('vector', [0.375, 0.0, 0.625, 0.0, 0.625, 0.25, 0.375, 0.25, 0.375, 0.25, 0.625, 0.25, 0.625, 0.5, 0.375, 0.5, 0.375, 0.5, 0.625, 0.5, 0.625, 0.75, 0.375, 0.75, 0.375, 0.75, 0.625, 0.75, 0.625, 1.0, 0.375, 1.0, 0.125, 0.5, 0.375, 0.5, 0.375, 0.75, 0.125, 0.75, 0.625, 0.5, 0.875, 0.5, 0.875, 0.75, 0.625, 0.75])
me_cube.use_remesh_fix_poles = True
me_cube.use_remesh_preserve_attributes = False
me_cube.use_mirror_vertex_groups = False
me_cube.update()

# ---- objects
ob_curved = bpy.data.objects.new('Curved', me_plane_001)
ob_empty = bpy.data.objects.new('Empty', None)
ob_cube = bpy.data.objects.new('Cube', me_cube)

# ---- transforms, parenting, visibility, modifiers, constraints
ob_curved.location = (0.0, 0.0, 0.0)
ob_curved.lineart.crease_threshold = 0.0
_m = ob_curved.modifiers.new('SimpleDeform', 'SIMPLE_DEFORM')
_m.deform_method = 'BEND'
_m.origin = ob_empty
_m.factor = -1.571
_m.angle = -1.571
_m = ob_curved.modifiers.new('Auto Smooth', 'NODES')
_m.node_group = ng_auto_smooth
_gi = [s.identifier for s in ng_auto_smooth.interface.items_tree if s.item_type == 'SOCKET' and s.in_out == 'INPUT']
_m[_gi[1]] = 0.5411  # Angle
ob_empty.location = (0.0, 0.0, 0.0)
ob_empty.lineart.crease_threshold = 0.0
ob_cube.location = (0.5, 0.0, 0.5)
ob_cube.lineart.crease_threshold = 0.0
_m = ob_cube.modifiers.new('Boolean', 'BOOLEAN')
_m.object = ob_curved
_m.solver = 'FAST'

# ---- collection membership
col_collection.objects.link(ob_curved)
col_collection.objects.link(ob_empty)
col_collection.objects.link(ob_cube)

# ---- scene / render settings (as saved in the file)
scene.frame_start = 1; scene.frame_end = 250; scene.frame_set(1)
scene.render.engine = 'BLENDER_EEVEE_NEXT'
scene.cycles.use_denoising = False
scene.cycles.samples = 128
scene.cycles.sampling_pattern = 'TABULATED_SOBOL'
scene.cycles.use_adaptive_sampling = False
scene.cycles.use_light_tree = False
scene.view_settings.view_transform = 'Filmic'
bpy.context.view_layer.update()

# ---- added for rendering (the .blend has no active camera and no usable light): camera, sun
cam_auto = bpy.data.cameras.new('AutoCamera')
cam_auto.lens = 50.0
cam_auto.sensor_width = 36.0
cam_auto.clip_end = 1000.0
ob_auto_camera = bpy.data.objects.new('AutoCamera', cam_auto)
scene.collection.objects.link(ob_auto_camera)
ob_auto_camera.location = (2.22182, -2.43449, 2.07745)
ob_auto_camera.rotation_euler = (1.09748, -7.21219e-08, 0.694738)
scene.camera = ob_auto_camera
light_auto_sun = bpy.data.lights.new('AutoSun', 'SUN')
light_auto_sun.energy = 3.0
light_auto_sun.angle = 0.0523599
ob_auto_sun = bpy.data.objects.new('AutoSun', light_auto_sun)
scene.collection.objects.link(ob_auto_sun)
ob_auto_sun.rotation_euler = (0.872665, 0.174533, 0.523599)
bpy.context.view_layer.update()
